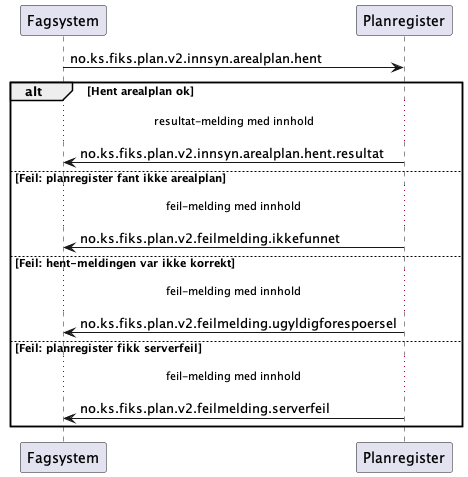

The diagram above was rendered by PlantUML. Its source (embedded in the PNG):
@startuml

Fagsystem -> Planregister: no.ks.fiks.plan.v2.innsyn.arealplan.hent

alt Hent arealplan ok
...resultat-melding med innhold...

Fagsystem <- Planregister: no.ks.fiks.plan.v2.innsyn.arealplan.hent.resultat

else Feil: planregister fant ikke arealplan
...feil-melding med innhold...

Fagsystem <- Planregister: no.ks.fiks.plan.v2.feilmelding.ikkefunnet

else Feil: hent-meldingen var ikke korrekt
...feil-melding med innhold...

Fagsystem <- Planregister: no.ks.fiks.plan.v2.feilmelding.ugyldigforespoersel

else Feil: planregister fikk serverfeil
...feil-melding med innhold...

Fagsystem <- Planregister: no.ks.fiks.plan.v2.feilmelding.serverfeil

end
@enduml